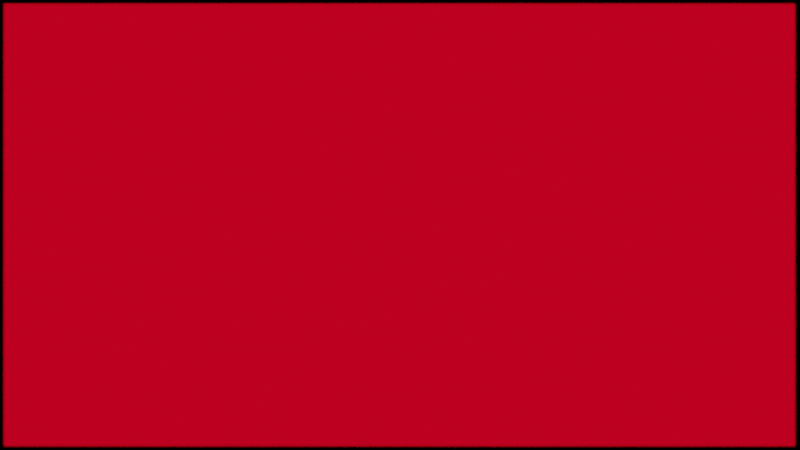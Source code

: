 # Source: xzn2.blend  (saved by Blender 3.5.10; exported with 4.5.12 LTS)
import bpy
from mathutils import Matrix  # noqa: F401  (used for matrix-valued properties, if any)

bpy.ops.wm.read_factory_settings(use_empty=True)
scene = bpy.context.scene
scene.name = 'Scene'

# ---- collections
col_collection = bpy.data.collections.new('Collection'); scene.collection.children.link(col_collection)

# ---- materials (node trees are filled in below, after node groups)
mat_material_001 = bpy.data.materials.new('Material.001')

# ---- material node trees
mat_material_001.use_nodes = True; mat_material_001.node_tree.nodes.clear()

# ---- world
world_world = bpy.data.worlds.new('World'); scene.world = world_world
world_world.use_nodes = True; world_world.node_tree.nodes.clear()
_N = world_world.node_tree.nodes; _L = world_world.node_tree.links
n0 = _N.new('ShaderNodeOutputWorld'); n0.name = 'World Output'; n0.location = (300, 300)
n1 = _N.new('ShaderNodeBackground'); n1.name = 'Background'; n1.location = (10, 300)
n1.inputs[0].default_value = (0.0, 0.0, 0.0, 1.0)
_L.new(n1.outputs[0], n0.inputs[0])
n0.is_active_output = True
world_world.color = (0.05088, 0.05088, 0.05088)
world_world.use_sun_shadow = False
world_world.sun_shadow_jitter_overblur = 0.0

# ---- cameras
cam_camera = bpy.data.cameras.new('Camera')
cam_camera.lens = 41.0
cam_camera.dof.use_dof = True

# ---- meshes
me_plane_001 = bpy.data.meshes.new('Plane.001')
me_plane_001.from_pydata([(-1.0, -1.0, 0.0), (1.0, -1.0, 0.0), (-1.0, 1.0, 0.0), (1.0, 1.0, 0.0)], [], [(0, 1, 3, 2)])
_uv = me_plane_001.uv_layers.new(name='UVMap')
_uv.uv.foreach_set('vector', [0.0, 0.0, 1.0, 0.0, 1.0, 1.0, 0.0, 1.0])
me_plane_001.materials.append(mat_material_001)
me_plane_001.update()

# ---- objects
ob_camera = bpy.data.objects.new('Camera', cam_camera)
ob_plane_001 = bpy.data.objects.new('Plane.001', me_plane_001)
_N = mat_material_001.node_tree.nodes; _L = mat_material_001.node_tree.links
n0 = _N.new('ShaderNodeMath'); n0.name = 'Math'; n0.location = (-293, 87)
n0.operation = 'MULTIPLY'
n1 = _N.new('ShaderNodeTexCoord'); n1.name = 'Texture Coordinate'; n1.location = (-698, 118)
n1.object = None
n2 = _N.new('ShaderNodeMapping'); n2.name = 'Mapping'; n2.location = (-85, 226)
n2.inputs[1].default_value = (-0.08, -0.92, 0.0)
n3 = _N.new('ShaderNodeEmission'); n3.name = 'Emission'; n3.location = (686, 243)
n3.inputs[1].default_value = 2.8
n4 = _N.new('ShaderNodeOutputMaterial'); n4.name = 'Material Output'; n4.location = (1089, 183)
n5 = _N.new('ShaderNodeMixShader'); n5.name = 'Mix Shader'; n5.location = (865, 65)
n5.inputs[0].default_value = 0.0
n6 = _N.new('ShaderNodeValue'); n6.name = 'Value.001'; n6.location = (-522, -33)
n6.outputs[0].default_value = 0.6
n7 = _N.new('ShaderNodeScript'); n7.name = 'Script'; n7.location = (135, 222)
n7.bytecode = 'OpenShadingLanguage 1.00\n# Compiled by oslc 1.13.0.1dev\n# options: -o /tmp/tmpgleu0706.oso -I/home/plutonium/Downloads/blender-3.5.1-linux-x64/3.5/scripts/addons/cycles/shader\nshader fractal\nparam\tfloat\tcreal\t0\t\t%read{15,15} %write{2147483647,-1}\nparam\tfloat\tcimag\t0\t\t%read{22,22} %write{2147483647,-1}\nparam\tfloat\tpp\t3.1400001\t\t%read{2147483647,-1} %write{2147483647,-1}\nparam\tpoint\tposition\t0 0 0\t\t%read{1,2} %write{0,0} %initexpr\noparam\tcolor\tfractalcolor\t0 0 0\t\t%read{2147483647,-1} %write{33,33}\nglobal\tpoint\tP\t%read{0,0} %write{2147483647,-1}\nlocal\tfloat\ti\t%read{5,32} %write{4,31}\nlocal\tfloat\treal\t%read{5,31} %write{1,31}\nlocal\tfloat\timag\t%read{5,31} %write{2,31}\nlocal\tfloat\t___383_realtemp\t%read{5,31} %write{5,31}\nconst\tint\t$const1\t0\t\t%read{1,6} %write{2147483647,-1}\nconst\tint\t$const2\t1\t\t%read{2,2} %write{2147483647,-1}\nconst\tint\t$const3\t1500\t\t%read{5,5} %write{2147483647,-1}\ntemp\tint\t$tmp1\t%read{5,31} %write{5,31}\ntemp\tint\t$tmp2\t%read{3,31} %write{4,31}\ntemp\tfloat\t$tmp3\t%read{5,31} %write{5,31}\ntemp\tfloat\t$tmp4\t%read{5,31} %write{5,31}\ntemp\tfloat\t$tmp5\t%read{5,31} %write{5,31}\ntemp\tfloat\t$tmp6\t%read{5,31} %write{5,31}\ntemp\tfloat\t$tmp7\t%read{5,31} %write{5,31}\ntemp\tfloat\t$tmp8\t%read{5,31} %write{5,31}\ntemp\tfloat\t$tmp9\t%read{5,31} %write{5,31}\ntemp\tfloat\t$tmp10\t%read{5,31} %write{5,31}\nconst\tfloat\t$const5\t2\t\t%read{16,16} %write{2147483647,-1}\ntemp\tfloat\t$tmp11\t%read{5,31} %write{5,31}\ntemp\tfloat\t$tmp12\t%read{5,31} %write{5,31}\ntemp\tfloat\t$tmp13\t%read{5,31} %write{5,31}\ntemp\tfloat\t$tmp14\t%read{5,31} %write{5,31}\ntemp\tfloat\t$tmp15\t%read{5,31} %write{5,31}\ntemp\tfloat\t$tmp16\t%read{5,31} %write{5,31}\ntemp\tfloat\t$tmp17\t%read{5,31} %write{5,31}\ntemp\tfloat\t$tmp18\t%read{5,31} %write{5,31}\ntemp\tfloat\t$tmp19\t%read{5,31} %write{5,31}\nconst\tint\t$const6\t400\t\t%read{27,27} %write{2147483647,-1}\ntemp\tint\t$tmp20\t%read{5,31} %write{5,31}\nconst\tfloat\t$const7\t1\t\t%read{31,31} %write{2147483647,-1}\ntemp\tfloat\t$tmp21\t%read{2147483647,-1} %write{5,31}\ntemp\tfloat\t$tmp22\t%read{33,33} %write{32,32}\nconst\tfloat\t$const9\t300\t\t%read{32,32} %write{2147483647,-1}\ncode position\n# /tmp/tmpuecg85mf.osl:5\n#     point position = P,\n\tassign\t\tposition P \t%filename{"/tmp/tmpuecg85mf.osl"} %line{5} %argrw{"wr"}\ncode ___main___\n# /tmp/tmpuecg85mf.osl:9\n#     float real = position[0];\n\tcompref\t\treal position $const1 \t%filename{"/tmp/tmpuecg85mf.osl"} %line{9} %argrw{"wrr"}\n# /tmp/tmpuecg85mf.osl:10\n#     float imag = position[1];\n\tcompref\t\timag position $const2 \t%line{10} %argrw{"wrr"}\n# /tmp/tmpuecg85mf.osl:11\n#     for(i=0;i<1500;i++){\n\tfor\t\t$tmp2 5 7 30 32 \t%line{11} %argrw{"r"}\n\tassign\t\ti $const1 \t%argrw{"wr"}\n\tlt\t\t$tmp1 i $const3 \t%argrw{"wrr"}\n\tneq\t\t$tmp2 $tmp1 $const1 \t%argrw{"wrr"}\n# /tmp/tmpuecg85mf.osl:12\n#         float realtemp =real;\n\tassign\t\t___383_realtemp real \t%line{12} %argrw{"wr"}\n# /tmp/tmpuecg85mf.osl:13\n#         real = (real*real - imag*imag)+sin(real)*cosh(imag)+creal;\n\tmul\t\t$tmp3 real real \t%line{13} %argrw{"wrr"}\n\tmul\t\t$tmp4 imag imag \t%argrw{"wrr"}\n\tsub\t\t$tmp5 $tmp3 $tmp4 \t%argrw{"wrr"}\n\tsin\t\t$tmp6 real \t%argrw{"wr"}\n\tcosh\t\t$tmp7 imag \t%argrw{"wr"}\n\tmul\t\t$tmp8 $tmp6 $tmp7 \t%argrw{"wrr"}\n\tadd\t\t$tmp9 $tmp5 $tmp8 \t%argrw{"wrr"}\n\tadd\t\treal $tmp9 creal \t%argrw{"wrr"}\n# /tmp/tmpuecg85mf.osl:14\n#         imag = 2*realtemp*imag+cos(realtemp)*sinh(imag)+cimag;\n\tmul\t\t$tmp10 $const5 ___383_realtemp \t%line{14} %argrw{"wrr"}\n\tmul\t\t$tmp11 $tmp10 imag \t%argrw{"wrr"}\n\tcos\t\t$tmp12 ___383_realtemp \t%argrw{"wr"}\n\tsinh\t\t$tmp13 imag \t%argrw{"wr"}\n\tmul\t\t$tmp14 $tmp12 $tmp13 \t%argrw{"wrr"}\n\tadd\t\t$tmp15 $tmp11 $tmp14 \t%argrw{"wrr"}\n\tadd\t\timag $tmp15 cimag \t%argrw{"wrr"}\n# /tmp/tmpuecg85mf.osl:15\n#         if(sqrt(real*real+imag*imag)>400) break;\n\tmul\t\t$tmp17 real real \t%line{15} %argrw{"wrr"}\n\tmul\t\t$tmp18 imag imag \t%argrw{"wrr"}\n\tadd\t\t$tmp19 $tmp17 $tmp18 \t%argrw{"wrr"}\n\tsqrt\t\t$tmp16 $tmp19 \t%argrw{"wr"}\n\tgt\t\t$tmp20 $tmp16 $const6 \t%argrw{"wrr"}\n\tif\t\t$tmp20 30 30 \t%argrw{"r"}\n\tbreak\n# /tmp/tmpuecg85mf.osl:11\n#     for(i=0;i<1500;i++){\n\tassign\t\t$tmp21 i \t%line{11} %argrw{"wr"}\n\tadd\t\ti i $const7 \t%argrw{"wrr"}\n# /tmp/tmpuecg85mf.osl:17\n#     fractalcolor = ((i/300));\n\tdiv\t\t$tmp22 i $const9 \t%line{17} %argrw{"wrr"}\n\tassign\t\tfractalcolor $tmp22 \t%argrw{"wr"}\n\tend\n'
n7.bytecode_hash = '2F29141313DE66E04A2420F9FEBA8235'
n7.inputs[1].default_value = -0.06
n7.inputs[2].default_value = 0.44
n7.inputs[3].default_value = 0.0
n8 = _N.new('ShaderNodeValToRGB'); n8.name = 'ColorRamp'; n8.location = (304, 223)
while len(n8.color_ramp.elements) > 1: n8.color_ramp.elements.remove(n8.color_ramp.elements[-1])
n8.color_ramp.elements[0].position = 0.1227; n8.color_ramp.elements[0].color = (0.0, 0.0, 0.0, 1.0)
_e = n8.color_ramp.elements.new(0.2045); _e.color = (0.0, 0.00209, 0.1082, 1.0)
_e = n8.color_ramp.elements.new(0.2136); _e.color = (0.0, 0.0, 0.0, 1.0)
_e = n8.color_ramp.elements.new(0.5068); _e.color = (0.2376, 0.0, 0.004836, 1.0)
_e = n8.color_ramp.elements.new(0.6045); _e.color = (1.0, 1.0, 1.0, 1.0)
_e = n8.color_ramp.elements.new(0.8864); _e.color = (0.0, 0.0, 0.0, 1.0)
_L.new(n2.outputs[0], n7.inputs[0])
_L.new(n1.outputs[2], n2.inputs[0])
_L.new(n7.outputs[0], n8.inputs[0])
_L.new(n8.outputs[0], n3.inputs[0])
_L.new(n6.outputs[0], n0.inputs[0])
_L.new(n6.outputs[0], n0.inputs[1])
_L.new(n5.outputs[0], n4.inputs[0])
_L.new(n3.outputs[0], n5.inputs[1])
_L.new(n0.outputs[0], n2.inputs[3])
n4.is_active_output = True

# ---- transforms, parenting, visibility, modifiers, constraints
ob_camera.location = (0.0, 0.0, 2.73)
ob_plane_001.location = (-0.001589, 6.311e-05, 2.921e-05)
ob_plane_001.scale = (1.185, 0.6622, 1.0)
cam_camera.dof.focus_object = None

# ---- collection membership
col_collection.objects.link(ob_camera)
col_collection.objects.link(ob_plane_001)

# ---- scene / render settings (as saved in the file)
scene.camera = ob_camera
scene.frame_start = 1; scene.frame_end = 250; scene.frame_set(3)
scene.render.engine = 'CYCLES'
scene.render.image_settings.color_depth = '16'
scene.render.image_settings.compression = 0
scene.render.use_border = True
scene.render.border_min_x = 0.004027
scene.render.border_max_x = 0.9962
scene.cycles.shading_system = True
scene.cycles.use_denoising = False
scene.cycles.samples = 8000
scene.cycles.sampling_pattern = 'TABULATED_SOBOL'
scene.cycles.use_light_tree = False
scene.view_settings.view_transform = 'Filmic'
bpy.context.view_layer.update()
